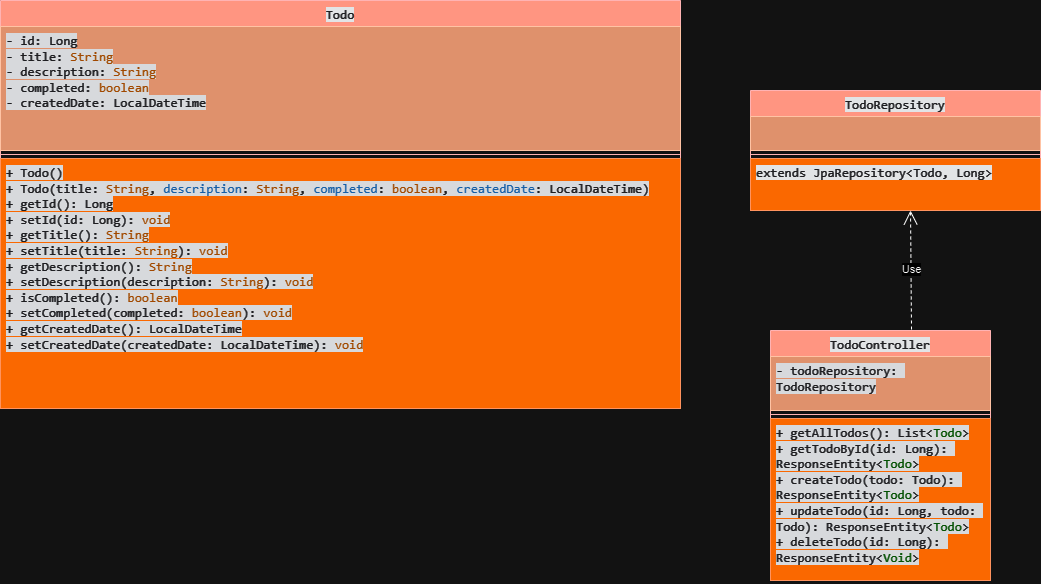

The diagram above was exported from draw.io. Its source (the exported page's mxGraphModel, read from the mxfile embedded in the PNG):
<mxGraphModel dx="792" dy="448" grid="1" gridSize="10" guides="1" tooltips="1" connect="1" arrows="1" fold="1" page="1" pageScale="1" pageWidth="827" pageHeight="1169" math="0" shadow="0">
  <root>
    <mxCell id="0" />
    <mxCell id="1" parent="0" />
    <mxCell id="chYyBPTjDv_UDnEH9Ug_-5" value="&lt;span style=&quot;color: rgb(226, 226, 229); font-family: &amp;quot;DM Mono&amp;quot;, monospace; font-size: 13px; font-weight: 400; text-align: left; background-color: rgb(26, 28, 30);&quot;&gt;TodoRepository&lt;/span&gt;" style="swimlane;fontStyle=1;align=center;verticalAlign=top;childLayout=stackLayout;horizontal=1;startSize=26;horizontalStack=0;resizeParent=1;resizeParentMax=0;resizeLast=0;collapsible=1;marginBottom=0;whiteSpace=wrap;html=1;fillColor=#e51400;fontColor=#ffffff;strokeColor=#B20000;" vertex="1" parent="1">
      <mxGeometry x="850" y="120" width="290" height="120" as="geometry" />
    </mxCell>
    <mxCell id="chYyBPTjDv_UDnEH9Ug_-6" value="" style="text;strokeColor=#6D1F00;fillColor=#a0522d;align=left;verticalAlign=top;spacingLeft=4;spacingRight=4;overflow=hidden;rotatable=0;points=[[0,0.5],[1,0.5]];portConstraint=eastwest;whiteSpace=wrap;html=1;fontColor=#ffffff;" vertex="1" parent="chYyBPTjDv_UDnEH9Ug_-5">
      <mxGeometry y="26" width="290" height="34" as="geometry" />
    </mxCell>
    <mxCell id="chYyBPTjDv_UDnEH9Ug_-7" value="" style="line;strokeWidth=1;fillColor=none;align=left;verticalAlign=middle;spacingTop=-1;spacingLeft=3;spacingRight=3;rotatable=0;labelPosition=right;points=[];portConstraint=eastwest;strokeColor=inherit;" vertex="1" parent="chYyBPTjDv_UDnEH9Ug_-5">
      <mxGeometry y="60" width="290" height="8" as="geometry" />
    </mxCell>
    <mxCell id="chYyBPTjDv_UDnEH9Ug_-8" value="&lt;span style=&quot;color: rgb(226, 226, 229); font-family: &amp;quot;DM Mono&amp;quot;, monospace; font-size: 13px; background-color: rgb(26, 28, 30);&quot;&gt;extends JpaRepository&amp;lt;Todo, Long&amp;gt;&lt;/span&gt;" style="text;strokeColor=#C73500;fillColor=#fa6800;align=left;verticalAlign=top;spacingLeft=4;spacingRight=4;overflow=hidden;rotatable=0;points=[[0,0.5],[1,0.5]];portConstraint=eastwest;whiteSpace=wrap;html=1;fontColor=#000000;" vertex="1" parent="chYyBPTjDv_UDnEH9Ug_-5">
      <mxGeometry y="68" width="290" height="52" as="geometry" />
    </mxCell>
    <mxCell id="chYyBPTjDv_UDnEH9Ug_-9" value="&lt;span style=&quot;color: rgb(226, 226, 229); font-family: &amp;quot;DM Mono&amp;quot;, monospace; font-size: 13px; font-weight: 400; text-align: left; background-color: rgb(26, 28, 30);&quot;&gt;Todo&lt;/span&gt;" style="swimlane;fontStyle=1;align=center;verticalAlign=top;childLayout=stackLayout;horizontal=1;startSize=26;horizontalStack=0;resizeParent=1;resizeParentMax=0;resizeLast=0;collapsible=1;marginBottom=0;whiteSpace=wrap;html=1;fillColor=#e51400;fontColor=#ffffff;strokeColor=#B20000;" vertex="1" parent="1">
      <mxGeometry x="100" y="30" width="680" height="408" as="geometry">
        <mxRectangle x="180" y="120" width="100" height="30" as="alternateBounds" />
      </mxGeometry>
    </mxCell>
    <mxCell id="chYyBPTjDv_UDnEH9Ug_-10" value="&lt;div&gt;&lt;span style=&quot;color: rgb(226, 226, 229); font-family: monospace; font-size: 13px; white-space-collapse: preserve; background-color: rgb(36, 38, 41);&quot;&gt;- id: Long&lt;/span&gt;&lt;/div&gt;&lt;div&gt;&lt;span style=&quot;color: rgb(226, 226, 229); font-family: monospace; font-size: 13px; white-space-collapse: preserve; background-color: rgb(36, 38, 41);&quot;&gt;- title: &lt;/span&gt;&lt;span style=&quot;box-sizing: border-box; color: rgb(246, 157, 80); font-family: monospace; font-size: 13px; white-space-collapse: preserve; background-color: rgb(36, 38, 41);&quot; class=&quot;hljs-built_in&quot;&gt;String&lt;/span&gt;&lt;span style=&quot;color: rgb(226, 226, 229); font-family: monospace; font-size: 13px; white-space-collapse: preserve; background-color: rgb(36, 38, 41);&quot;&gt;&lt;/span&gt;&lt;/div&gt;&lt;div&gt;&lt;span style=&quot;box-sizing: border-box; color: rgb(246, 157, 80); font-family: monospace; font-size: 13px; white-space-collapse: preserve; background-color: rgb(36, 38, 41);&quot; class=&quot;hljs-built_in&quot;&gt;&lt;span style=&quot;color: rgb(226, 226, 229);&quot;&gt;- description: &lt;/span&gt;&lt;span style=&quot;box-sizing: border-box;&quot; class=&quot;hljs-built_in&quot;&gt;String&lt;/span&gt;&lt;/span&gt;&lt;/div&gt;&lt;div&gt;&lt;span style=&quot;box-sizing: border-box; color: rgb(246, 157, 80); font-family: monospace; font-size: 13px; white-space-collapse: preserve; background-color: rgb(36, 38, 41);&quot; class=&quot;hljs-built_in&quot;&gt;&lt;span style=&quot;box-sizing: border-box;&quot; class=&quot;hljs-built_in&quot;&gt;&lt;span style=&quot;color: rgb(226, 226, 229);&quot;&gt;- completed: &lt;/span&gt;&lt;span style=&quot;box-sizing: border-box;&quot; class=&quot;hljs-built_in&quot;&gt;boolean&lt;/span&gt;&lt;/span&gt;&lt;/span&gt;&lt;/div&gt;&lt;div&gt;&lt;span style=&quot;box-sizing: border-box; color: rgb(246, 157, 80); font-family: monospace; font-size: 13px; white-space-collapse: preserve; background-color: rgb(36, 38, 41);&quot; class=&quot;hljs-built_in&quot;&gt;&lt;span style=&quot;box-sizing: border-box;&quot; class=&quot;hljs-built_in&quot;&gt;&lt;span style=&quot;box-sizing: border-box;&quot; class=&quot;hljs-built_in&quot;&gt;&lt;span style=&quot;color: rgb(226, 226, 229);&quot;&gt;- createdDate: LocalDateTime&lt;/span&gt;&lt;/span&gt;&lt;/span&gt;&lt;/span&gt;&lt;/div&gt;" style="text;strokeColor=#6D1F00;fillColor=#a0522d;align=left;verticalAlign=top;spacingLeft=4;spacingRight=4;overflow=hidden;rotatable=0;points=[[0,0.5],[1,0.5]];portConstraint=eastwest;whiteSpace=wrap;html=1;fontColor=#ffffff;" vertex="1" parent="chYyBPTjDv_UDnEH9Ug_-9">
      <mxGeometry y="26" width="680" height="124" as="geometry" />
    </mxCell>
    <mxCell id="chYyBPTjDv_UDnEH9Ug_-11" value="" style="line;strokeWidth=1;fillColor=none;align=left;verticalAlign=middle;spacingTop=-1;spacingLeft=3;spacingRight=3;rotatable=0;labelPosition=right;points=[];portConstraint=eastwest;strokeColor=inherit;" vertex="1" parent="chYyBPTjDv_UDnEH9Ug_-9">
      <mxGeometry y="150" width="680" height="8" as="geometry" />
    </mxCell>
    <mxCell id="chYyBPTjDv_UDnEH9Ug_-12" value="&lt;span style=&quot;color: rgb(226, 226, 229); font-family: monospace; font-size: 13px; white-space-collapse: preserve; background-color: rgb(36, 38, 41);&quot;&gt;+ Todo()&lt;/span&gt;&lt;div&gt;&lt;span style=&quot;color: rgb(226, 226, 229); font-family: monospace; font-size: 13px; white-space-collapse: preserve; background-color: rgb(36, 38, 41);&quot;&gt;+ Todo(title: &lt;/span&gt;&lt;span style=&quot;box-sizing: border-box; color: rgb(246, 157, 80); font-family: monospace; font-size: 13px; white-space-collapse: preserve; background-color: rgb(36, 38, 41);&quot; class=&quot;hljs-built_in&quot;&gt;String&lt;/span&gt;&lt;span style=&quot;color: rgb(226, 226, 229); font-family: monospace; font-size: 13px; white-space-collapse: preserve; background-color: rgb(36, 38, 41);&quot;&gt;, &lt;/span&gt;&lt;span style=&quot;box-sizing: border-box; color: rgb(108, 182, 255); font-family: monospace; font-size: 13px; white-space-collapse: preserve; background-color: rgb(36, 38, 41);&quot; class=&quot;hljs-attr&quot;&gt;description&lt;/span&gt;&lt;span style=&quot;color: rgb(226, 226, 229); font-family: monospace; font-size: 13px; white-space-collapse: preserve; background-color: rgb(36, 38, 41);&quot;&gt;: &lt;/span&gt;&lt;span style=&quot;box-sizing: border-box; color: rgb(246, 157, 80); font-family: monospace; font-size: 13px; white-space-collapse: preserve; background-color: rgb(36, 38, 41);&quot; class=&quot;hljs-built_in&quot;&gt;String&lt;/span&gt;&lt;span style=&quot;color: rgb(226, 226, 229); font-family: monospace; font-size: 13px; white-space-collapse: preserve; background-color: rgb(36, 38, 41);&quot;&gt;, &lt;/span&gt;&lt;span style=&quot;box-sizing: border-box; color: rgb(108, 182, 255); font-family: monospace; font-size: 13px; white-space-collapse: preserve; background-color: rgb(36, 38, 41);&quot; class=&quot;hljs-attr&quot;&gt;completed&lt;/span&gt;&lt;span style=&quot;color: rgb(226, 226, 229); font-family: monospace; font-size: 13px; white-space-collapse: preserve; background-color: rgb(36, 38, 41);&quot;&gt;: &lt;/span&gt;&lt;span style=&quot;box-sizing: border-box; color: rgb(246, 157, 80); font-family: monospace; font-size: 13px; white-space-collapse: preserve; background-color: rgb(36, 38, 41);&quot; class=&quot;hljs-built_in&quot;&gt;boolean&lt;/span&gt;&lt;span style=&quot;color: rgb(226, 226, 229); font-family: monospace; font-size: 13px; white-space-collapse: preserve; background-color: rgb(36, 38, 41);&quot;&gt;, &lt;/span&gt;&lt;span style=&quot;box-sizing: border-box; color: rgb(108, 182, 255); font-family: monospace; font-size: 13px; white-space-collapse: preserve; background-color: rgb(36, 38, 41);&quot; class=&quot;hljs-attr&quot;&gt;createdDate&lt;/span&gt;&lt;span style=&quot;color: rgb(226, 226, 229); font-family: monospace; font-size: 13px; white-space-collapse: preserve; background-color: rgb(36, 38, 41);&quot;&gt;: LocalDateTime)&lt;/span&gt;&lt;span style=&quot;color: rgb(226, 226, 229); font-family: monospace; font-size: 13px; white-space-collapse: preserve; background-color: rgb(36, 38, 41);&quot;&gt;&lt;/span&gt;&lt;/div&gt;&lt;div&gt;&lt;span style=&quot;color: rgb(226, 226, 229); font-family: monospace; font-size: 13px; white-space-collapse: preserve; background-color: rgb(36, 38, 41);&quot;&gt;+ getId(): Long&lt;/span&gt;&lt;span style=&quot;color: rgb(226, 226, 229); font-family: monospace; font-size: 13px; white-space-collapse: preserve; background-color: rgb(36, 38, 41);&quot;&gt;&lt;/span&gt;&lt;/div&gt;&lt;div&gt;&lt;span style=&quot;color: rgb(226, 226, 229); font-family: monospace; font-size: 13px; white-space-collapse: preserve; background-color: rgb(36, 38, 41);&quot;&gt;+ setId(id: Long): &lt;/span&gt;&lt;span style=&quot;box-sizing: border-box; color: rgb(246, 157, 80); font-family: monospace; font-size: 13px; white-space-collapse: preserve; background-color: rgb(36, 38, 41);&quot; class=&quot;hljs-built_in&quot;&gt;void&lt;/span&gt;&lt;span style=&quot;color: rgb(226, 226, 229); font-family: monospace; font-size: 13px; white-space-collapse: preserve; background-color: rgb(36, 38, 41);&quot;&gt;&lt;br/&gt;+ getTitle(): &lt;/span&gt;&lt;span style=&quot;box-sizing: border-box; color: rgb(246, 157, 80); font-family: monospace; font-size: 13px; white-space-collapse: preserve; background-color: rgb(36, 38, 41);&quot; class=&quot;hljs-built_in&quot;&gt;String&lt;/span&gt;&lt;span style=&quot;color: rgb(226, 226, 229); font-family: monospace; font-size: 13px; white-space-collapse: preserve; background-color: rgb(36, 38, 41);&quot;&gt;&lt;br/&gt;+ setTitle(title: &lt;/span&gt;&lt;span style=&quot;box-sizing: border-box; color: rgb(246, 157, 80); font-family: monospace; font-size: 13px; white-space-collapse: preserve; background-color: rgb(36, 38, 41);&quot; class=&quot;hljs-built_in&quot;&gt;String&lt;/span&gt;&lt;span style=&quot;color: rgb(226, 226, 229); font-family: monospace; font-size: 13px; white-space-collapse: preserve; background-color: rgb(36, 38, 41);&quot;&gt;): &lt;/span&gt;&lt;span style=&quot;box-sizing: border-box; color: rgb(246, 157, 80); font-family: monospace; font-size: 13px; white-space-collapse: preserve; background-color: rgb(36, 38, 41);&quot; class=&quot;hljs-built_in&quot;&gt;void&lt;/span&gt;&lt;span style=&quot;color: rgb(226, 226, 229); font-family: monospace; font-size: 13px; white-space-collapse: preserve; background-color: rgb(36, 38, 41);&quot;&gt;&lt;br/&gt;+ getDescription(): &lt;/span&gt;&lt;span style=&quot;box-sizing: border-box; color: rgb(246, 157, 80); font-family: monospace; font-size: 13px; white-space-collapse: preserve; background-color: rgb(36, 38, 41);&quot; class=&quot;hljs-built_in&quot;&gt;String&lt;/span&gt;&lt;span style=&quot;color: rgb(226, 226, 229); font-family: monospace; font-size: 13px; white-space-collapse: preserve; background-color: rgb(36, 38, 41);&quot;&gt;&lt;br/&gt;+ setDescription(description: &lt;/span&gt;&lt;span style=&quot;box-sizing: border-box; color: rgb(246, 157, 80); font-family: monospace; font-size: 13px; white-space-collapse: preserve; background-color: rgb(36, 38, 41);&quot; class=&quot;hljs-built_in&quot;&gt;String&lt;/span&gt;&lt;span style=&quot;color: rgb(226, 226, 229); font-family: monospace; font-size: 13px; white-space-collapse: preserve; background-color: rgb(36, 38, 41);&quot;&gt;): &lt;/span&gt;&lt;span style=&quot;box-sizing: border-box; color: rgb(246, 157, 80); font-family: monospace; font-size: 13px; white-space-collapse: preserve; background-color: rgb(36, 38, 41);&quot; class=&quot;hljs-built_in&quot;&gt;void&lt;/span&gt;&lt;span style=&quot;color: rgb(226, 226, 229); font-family: monospace; font-size: 13px; white-space-collapse: preserve; background-color: rgb(36, 38, 41);&quot;&gt;&lt;br/&gt;+ isCompleted(): &lt;/span&gt;&lt;span style=&quot;box-sizing: border-box; color: rgb(246, 157, 80); font-family: monospace; font-size: 13px; white-space-collapse: preserve; background-color: rgb(36, 38, 41);&quot; class=&quot;hljs-built_in&quot;&gt;boolean&lt;/span&gt;&lt;span style=&quot;color: rgb(226, 226, 229); font-family: monospace; font-size: 13px; white-space-collapse: preserve; background-color: rgb(36, 38, 41);&quot;&gt;&lt;br/&gt;+ setCompleted(completed: &lt;/span&gt;&lt;span style=&quot;box-sizing: border-box; color: rgb(246, 157, 80); font-family: monospace; font-size: 13px; white-space-collapse: preserve; background-color: rgb(36, 38, 41);&quot; class=&quot;hljs-built_in&quot;&gt;boolean&lt;/span&gt;&lt;span style=&quot;color: rgb(226, 226, 229); font-family: monospace; font-size: 13px; white-space-collapse: preserve; background-color: rgb(36, 38, 41);&quot;&gt;): &lt;/span&gt;&lt;span style=&quot;box-sizing: border-box; color: rgb(246, 157, 80); font-family: monospace; font-size: 13px; white-space-collapse: preserve; background-color: rgb(36, 38, 41);&quot; class=&quot;hljs-built_in&quot;&gt;void&lt;/span&gt;&lt;span style=&quot;color: rgb(226, 226, 229); font-family: monospace; font-size: 13px; white-space-collapse: preserve; background-color: rgb(36, 38, 41);&quot;&gt;&lt;br/&gt;+ getCreatedDate(): LocalDateTime&lt;br/&gt;+ setCreatedDate(createdDate: LocalDateTime): &lt;/span&gt;&lt;span style=&quot;box-sizing: border-box; color: rgb(246, 157, 80); font-family: monospace; font-size: 13px; white-space-collapse: preserve; background-color: rgb(36, 38, 41);&quot; class=&quot;hljs-built_in&quot;&gt;void&lt;/span&gt;&lt;span style=&quot;color: rgb(226, 226, 229); font-family: monospace; font-size: 13px; white-space-collapse: preserve; background-color: rgb(36, 38, 41);&quot;&gt;&lt;/span&gt;&lt;/div&gt;" style="text;strokeColor=#C73500;fillColor=#fa6800;align=left;verticalAlign=top;spacingLeft=4;spacingRight=4;overflow=hidden;rotatable=0;points=[[0,0.5],[1,0.5]];portConstraint=eastwest;whiteSpace=wrap;html=1;fontColor=#000000;" vertex="1" parent="chYyBPTjDv_UDnEH9Ug_-9">
      <mxGeometry y="158" width="680" height="250" as="geometry" />
    </mxCell>
    <mxCell id="chYyBPTjDv_UDnEH9Ug_-13" value="&lt;span style=&quot;color: rgb(226, 226, 229); font-family: &amp;quot;DM Mono&amp;quot;, monospace; font-size: 13px; font-weight: 400; text-align: left; background-color: rgb(26, 28, 30);&quot;&gt;TodoController&lt;/span&gt;" style="swimlane;fontStyle=1;align=center;verticalAlign=top;childLayout=stackLayout;horizontal=1;startSize=26;horizontalStack=0;resizeParent=1;resizeParentMax=0;resizeLast=0;collapsible=1;marginBottom=0;whiteSpace=wrap;html=1;fillColor=#e51400;fontColor=#ffffff;strokeColor=#B20000;" vertex="1" parent="1">
      <mxGeometry x="870" y="360" width="220" height="250" as="geometry" />
    </mxCell>
    <mxCell id="chYyBPTjDv_UDnEH9Ug_-14" value="&lt;span style=&quot;color: rgb(226, 226, 229); font-family: monospace; font-size: 13px; white-space-collapse: preserve; background-color: rgb(36, 38, 41);&quot;&gt;- todoRepository: TodoRepository&lt;/span&gt;" style="text;strokeColor=#6D1F00;fillColor=#a0522d;align=left;verticalAlign=top;spacingLeft=4;spacingRight=4;overflow=hidden;rotatable=0;points=[[0,0.5],[1,0.5]];portConstraint=eastwest;whiteSpace=wrap;html=1;fontColor=#ffffff;" vertex="1" parent="chYyBPTjDv_UDnEH9Ug_-13">
      <mxGeometry y="26" width="220" height="54" as="geometry" />
    </mxCell>
    <mxCell id="chYyBPTjDv_UDnEH9Ug_-15" value="" style="line;strokeWidth=1;fillColor=none;align=left;verticalAlign=middle;spacingTop=-1;spacingLeft=3;spacingRight=3;rotatable=0;labelPosition=right;points=[];portConstraint=eastwest;strokeColor=inherit;" vertex="1" parent="chYyBPTjDv_UDnEH9Ug_-13">
      <mxGeometry y="80" width="220" height="8" as="geometry" />
    </mxCell>
    <mxCell id="chYyBPTjDv_UDnEH9Ug_-16" value="&lt;span style=&quot;color: rgb(226, 226, 229); font-family: monospace; font-size: 13px; white-space-collapse: preserve; background-color: rgb(36, 38, 41);&quot;&gt;+ getAllTodos(): List&lt;/span&gt;&lt;span style=&quot;box-sizing: border-box; color: rgb(226, 226, 229); font-family: monospace; font-size: 13px; white-space-collapse: preserve; background-color: rgb(36, 38, 41);&quot; class=&quot;hljs-tag&quot;&gt;&amp;lt;&lt;span style=&quot;box-sizing: border-box; color: rgb(141, 219, 140);&quot; class=&quot;hljs-name&quot;&gt;Todo&lt;/span&gt;&amp;gt;&lt;/span&gt;&lt;span style=&quot;color: rgb(226, 226, 229); font-family: monospace; font-size: 13px; white-space-collapse: preserve; background-color: rgb(36, 38, 41);&quot;&gt;&lt;br/&gt;+ getTodoById(id: Long): ResponseEntity&lt;/span&gt;&lt;span style=&quot;box-sizing: border-box; color: rgb(226, 226, 229); font-family: monospace; font-size: 13px; white-space-collapse: preserve; background-color: rgb(36, 38, 41);&quot; class=&quot;hljs-tag&quot;&gt;&amp;lt;&lt;span style=&quot;box-sizing: border-box; color: rgb(141, 219, 140);&quot; class=&quot;hljs-name&quot;&gt;Todo&lt;/span&gt;&amp;gt;&lt;/span&gt;&lt;span style=&quot;color: rgb(226, 226, 229); font-family: monospace; font-size: 13px; white-space-collapse: preserve; background-color: rgb(36, 38, 41);&quot;&gt;&lt;br/&gt;+ createTodo(todo: Todo): ResponseEntity&lt;/span&gt;&lt;span style=&quot;box-sizing: border-box; color: rgb(226, 226, 229); font-family: monospace; font-size: 13px; white-space-collapse: preserve; background-color: rgb(36, 38, 41);&quot; class=&quot;hljs-tag&quot;&gt;&amp;lt;&lt;span style=&quot;box-sizing: border-box; color: rgb(141, 219, 140);&quot; class=&quot;hljs-name&quot;&gt;Todo&lt;/span&gt;&amp;gt;&lt;/span&gt;&lt;span style=&quot;color: rgb(226, 226, 229); font-family: monospace; font-size: 13px; white-space-collapse: preserve; background-color: rgb(36, 38, 41);&quot;&gt;&lt;br/&gt;+ updateTodo(id: Long, todo: Todo): ResponseEntity&lt;/span&gt;&lt;span style=&quot;box-sizing: border-box; color: rgb(226, 226, 229); font-family: monospace; font-size: 13px; white-space-collapse: preserve; background-color: rgb(36, 38, 41);&quot; class=&quot;hljs-tag&quot;&gt;&amp;lt;&lt;span style=&quot;box-sizing: border-box; color: rgb(141, 219, 140);&quot; class=&quot;hljs-name&quot;&gt;Todo&lt;/span&gt;&amp;gt;&lt;/span&gt;&lt;span style=&quot;color: rgb(226, 226, 229); font-family: monospace; font-size: 13px; white-space-collapse: preserve; background-color: rgb(36, 38, 41);&quot;&gt;&lt;br/&gt;+ deleteTodo(id: Long): ResponseEntity&lt;/span&gt;&lt;span style=&quot;box-sizing: border-box; color: rgb(226, 226, 229); font-family: monospace; font-size: 13px; white-space-collapse: preserve; background-color: rgb(36, 38, 41);&quot; class=&quot;hljs-tag&quot;&gt;&amp;lt;&lt;span style=&quot;box-sizing: border-box; color: rgb(141, 219, 140);&quot; class=&quot;hljs-name&quot;&gt;Void&lt;/span&gt;&amp;gt;&lt;/span&gt;" style="text;strokeColor=#C73500;fillColor=#fa6800;align=left;verticalAlign=top;spacingLeft=4;spacingRight=4;overflow=hidden;rotatable=0;points=[[0,0.5],[1,0.5]];portConstraint=eastwest;whiteSpace=wrap;html=1;fontColor=#000000;" vertex="1" parent="chYyBPTjDv_UDnEH9Ug_-13">
      <mxGeometry y="88" width="220" height="162" as="geometry" />
    </mxCell>
    <mxCell id="chYyBPTjDv_UDnEH9Ug_-17" value="Use" style="endArrow=open;endSize=12;dashed=1;html=1;rounded=0;exitX=0.641;exitY=-0.004;exitDx=0;exitDy=0;exitPerimeter=0;" edge="1" parent="1" source="chYyBPTjDv_UDnEH9Ug_-13">
      <mxGeometry width="160" relative="1" as="geometry">
        <mxPoint x="660" y="240" as="sourcePoint" />
        <mxPoint x="1010" y="240" as="targetPoint" />
      </mxGeometry>
    </mxCell>
  </root>
</mxGraphModel>